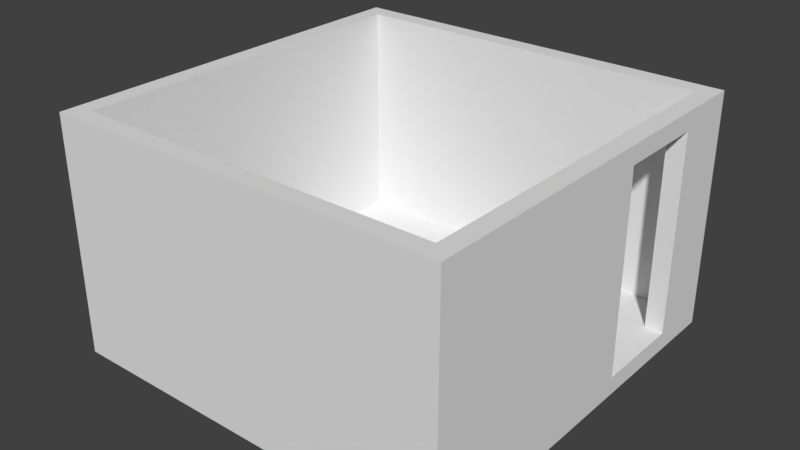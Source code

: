 # Source: krankenzimmer.blend  (saved by Blender 2.79.0; exported with 4.5.12 LTS)
import bpy
from mathutils import Matrix  # noqa: F401  (used for matrix-valued properties, if any)

bpy.ops.wm.read_factory_settings(use_empty=True)
scene = bpy.context.scene
scene.name = 'Scene'

# ---- collections
col_collection_1 = bpy.data.collections.new('Collection 1'); scene.collection.children.link(col_collection_1)

# ---- materials (node trees are filled in below, after node groups)
mat_floor_krankenzimmer = bpy.data.materials.new('Floor_Krankenzimmer')
mat_floor_krankenzimmer.alpha_threshold = 0.0
mat_floor_krankenzimmer.use_transparent_shadow = False
mat_floor_krankenzimmer.roughness = 0.5
mat_floor_krankenzimmer.line_color = (0.0, 0.0, 0.0, 1.0)
mat_wall_krankenzimmer = bpy.data.materials.new('Wall_Krankenzimmer')
mat_wall_krankenzimmer.alpha_threshold = 0.0
mat_wall_krankenzimmer.use_transparent_shadow = False
mat_wall_krankenzimmer.roughness = 0.5

# ---- material node trees

# ---- world
world_world = bpy.data.worlds.new('World'); scene.world = world_world
world_world.color = (0.05088, 0.05088, 0.05088)
world_world.use_sun_shadow = False
world_world.sun_shadow_jitter_overblur = 0.0
world_world.cycles.sampling_method = 'MANUAL'

# ---- meshes
me_plane = bpy.data.meshes.new('Plane')
me_plane.from_pydata([(-2.0, -2.333, -1.3), (2.0, -2.333, -1.3), (-2.0, 1.667, -1.3), (2.0, 1.667, -1.3), (-2.0, 1.867, -1.3), (2.0, 1.867, -1.3), (2.2, -2.333, -1.3), (2.2, 1.667, -1.3), (2.2, 1.867, -1.3), (-2.0, -2.533, -1.3), (2.0, -2.533, -1.3), (2.2, -2.533, -1.3), (-2.2, -2.333, -1.3), (-2.2, 1.667, -1.3), (-2.2, 1.867, -1.3), (-2.2, -2.533, -1.3), (-2.0, 1.667, -1.1), (-2.0, -2.333, -1.1), (2.0, -2.333, -1.1), (2.0, 1.667, -1.1), (2.0, 1.867, -1.1), (-2.0, 1.867, -1.1), (2.2, -2.333, -1.1), (2.2, 1.667, -1.1), (2.2, 1.867, -1.1), (-2.0, -2.533, -1.1), (2.0, -2.533, -1.1), (2.2, -2.533, -1.1), (-2.2, 1.667, -1.1), (-2.2, -2.333, -1.1), (-2.2, 1.867, -1.1), (-2.2, -2.533, -1.1), (-2.0, 1.667, 1.3), (-2.0, -2.333, 1.3), (2.0, -2.333, 1.3), (2.0, 1.667, 1.3), (2.0, 1.867, 1.3), (-2.0, 1.867, 1.3), (2.2, -2.333, 1.3), (2.2, 1.667, 1.3), (2.2, 1.867, 1.3), (-2.0, -2.533, 1.3), (2.0, -2.533, 1.3), (2.2, -2.533, 1.3), (-2.2, 1.667, 1.3), (-2.2, -2.333, 1.3), (-2.2, 1.867, 1.3), (-2.2, -2.533, 1.3), (-2.0, 1.167, -1.3), (-2.0, 0.1652, -1.3), (2.0, 0.1652, -1.3), (2.0, 1.167, -1.3), (2.2, 0.1652, -1.3), (2.2, 1.167, -1.3), (-2.2, 1.167, -1.3), (-2.2, 0.1652, -1.3), (-2.0, 1.167, -1.1), (-2.0, 0.1652, -1.1), (2.0, 0.1652, -1.1), (2.0, 1.167, -1.1), (2.2, 0.1652, -1.1), (2.2, 1.167, -1.1), (-2.2, 1.167, -1.1), (-2.2, 0.1652, -1.1), (-2.0, 1.167, 1.3), (-2.0, 0.1652, 1.3), (2.0, 0.1652, 1.3), (2.0, 1.167, 1.3), (2.2, 0.1652, 1.3), (2.2, 1.167, 1.3), (-2.2, 1.167, 1.3), (-2.2, 0.1652, 1.3), (-2.0, -2.533, 1.1), (2.0, -2.533, 1.1), (-2.2, -2.333, 1.1), (-2.2, -2.533, 1.1), (2.0, 1.867, 1.1), (-2.0, 1.867, 1.1), (-2.2, 1.867, 1.1), (-2.2, 1.667, 1.1), (2.2, -2.533, 1.1), (2.2, -2.333, 1.1), (2.2, 1.667, 1.1), (2.2, 1.867, 1.1), (-2.2, 1.167, 1.1), (-2.2, 0.1652, 1.1), (2.2, 0.1652, 1.1), (2.2, 1.167, 1.1), (-2.0, 1.667, 1.098), (-2.0, -2.333, 1.098), (2.0, -2.333, 1.098), (2.0, 1.667, 1.098), (2.0, 1.167, 1.098), (2.0, 0.1652, 1.098), (-2.0, 0.1652, 1.098), (-2.0, 1.167, 1.098)], [], [(48, 2, 3, 51), (2, 4, 5, 3), (5, 8, 7, 3), (50, 52, 6, 1), (6, 11, 10, 1), (1, 10, 9, 0), (9, 15, 12, 0), (2, 13, 14, 4), (48, 54, 13, 2), (56, 59, 19, 16), (87, 82, 39, 69), (80, 81, 38, 43), (73, 80, 43, 42), (75, 72, 41, 47), (72, 73, 42, 41), (74, 75, 47, 45), (76, 77, 37, 36), (78, 79, 44, 46), (14, 13, 28, 30), (7, 8, 24, 23), (9, 10, 26, 25), (12, 15, 31, 29), (8, 5, 20, 24), (4, 14, 30, 21), (10, 11, 27, 26), (15, 9, 25, 31), (55, 12, 29, 63), (53, 7, 23, 61), (11, 6, 22, 27), (5, 4, 21, 20), (32, 35, 36, 37), (36, 35, 39, 40), (66, 34, 38, 68), (38, 34, 42, 43), (34, 33, 41, 42), (41, 33, 45, 47), (32, 37, 46, 44), (64, 32, 44, 70), (95, 88, 32, 64), (82, 83, 40, 39), (77, 78, 46, 37), (90, 89, 33, 34), (83, 76, 36, 40), (93, 90, 34, 66), (85, 74, 45, 71), (88, 91, 35, 32), (79, 84, 70, 44), (84, 85, 71, 70), (91, 92, 67, 35), (92, 93, 66, 67), (89, 94, 65, 33), (94, 95, 64, 65), (33, 65, 71, 45), (65, 64, 70, 71), (35, 67, 69, 39), (67, 66, 68, 69), (6, 52, 60, 22), (52, 53, 61, 60), (13, 54, 62, 28), (54, 55, 63, 62), (81, 86, 68, 38), (86, 87, 69, 68), (17, 18, 58, 57), (57, 58, 59, 56), (0, 12, 55, 49), (49, 55, 54, 48), (3, 7, 53, 51), (51, 53, 52, 50), (0, 49, 50, 1), (49, 48, 51, 50), (22, 60, 86, 81), (62, 63, 85, 84), (28, 62, 84, 79), (63, 29, 74, 85), (24, 20, 76, 83), (21, 30, 78, 77), (23, 24, 83, 82), (30, 28, 79, 78), (20, 21, 77, 76), (29, 31, 75, 74), (25, 26, 73, 72), (31, 25, 72, 75), (26, 27, 80, 73), (27, 22, 81, 80), (61, 23, 82, 87), (57, 56, 95, 94), (17, 57, 94, 89), (19, 59, 92, 91), (16, 19, 91, 88), (58, 18, 90, 93), (18, 17, 89, 90), (56, 16, 88, 95), (86, 60, 58, 93), (87, 86, 93, 92), (87, 92, 59, 61), (59, 58, 60, 61)])
me_plane.polygons.foreach_set('material_index', [0, 0, 0, 0, 0, 0, 0, 0, 0, 0, 0, 0, 0, 0, 0, 0, 0, 0, 0, 0, 0, 0, 0, 0, 0, 0, 0, 0, 0, 0, 0, 0, 0, 0, 0, 0, 0, 0, 1, 0, 0, 1, 0, 1, 0, 1, 0, 0, 1, 1, 1, 1, 0, 0, 0, 0, 0, 0, 0, 0, 0, 0, 0, 0, 0, 0, 0, 0, 0, 0, 0, 0, 0, 0, 0, 0, 0, 0, 0, 0, 0, 0, 0, 0, 0, 1, 1, 1, 1, 1, 1, 1, 0, 0, 0, 0])
_uv = me_plane.uv_layers.new(name='UVMap')
_uv.uv.foreach_set('vector', [0.3559, 0.289, 0.3559, 0.3281, 0.01695, 0.3281, 0.01695, 0.289, 0.3559, 0.3281, 0.3559, 0.3437, 0.01695, 0.3438, 0.01695, 0.3281, 0.01695, 0.3438, 8.082e-08, 0.3438, 8.082e-08, 0.3281, 0.01695, 0.3281, 0.01695, 0.2108, 4.041e-08, 0.2108, 2.02e-08, 0.01563, 0.01695, 0.01563, 2.02e-08, 0.01563, 0.0, 7.451e-08, 0.01695, 5.588e-08, 0.01695, 0.01563, 0.01695, 0.01563, 0.01695, 5.588e-08, 0.3559, 0.0, 0.3559, 0.01562, 0.3559, 0.0, 0.3729, 0.0, 0.3729, 0.01562, 0.3559, 0.01562, 0.3559, 0.3281, 0.3729, 0.3281, 0.3729, 0.3437, 0.3559, 0.3437, 0.3559, 0.289, 0.3729, 0.289, 0.3729, 0.3281, 0.3559, 0.3281, 0.0001005, 0.8748, 0.9999, 0.8748, 0.9999, 0.9999, 0.0001005, 0.9999, 0.7966, 0.6328, 0.7966, 0.6719, 0.7797, 0.6719, 0.7797, 0.6328, 0.7966, 0.3438, 0.7966, 0.3594, 0.7797, 0.3594, 0.7797, 0.3438, 0.5424, 0.3594, 0.5424, 0.3438, 0.5593, 0.3438, 0.5593, 0.3594, 0.5424, 0.6875, 0.5424, 0.6719, 0.5593, 0.6719, 0.5593, 0.6875, 0.5424, 0.6719, 0.5424, 0.3594, 0.5593, 0.3594, 0.5593, 0.6719, 0.7627, 0.3281, 0.7627, 0.3437, 0.7458, 0.3437, 0.7458, 0.3281, 0.5763, 0.3594, 0.5763, 0.6719, 0.5593, 0.6719, 0.5593, 0.3594, 0.7627, 1.863e-08, 0.7627, 0.01563, 0.7458, 0.01563, 0.7458, 1.863e-08, 0.9661, 0.0, 0.9661, 0.01562, 0.9492, 0.01562, 0.9492, 0.0, 1.0, 0.6719, 1.0, 0.6875, 0.9831, 0.6875, 0.9831, 0.6719, 0.339, 0.6719, 0.339, 0.3594, 0.3559, 0.3594, 0.3559, 0.6719, 0.9661, 0.3281, 0.9661, 0.3437, 0.9492, 0.3437, 0.9492, 0.3281, 0.7797, 0.3438, 0.7797, 0.3594, 0.7627, 0.3594, 0.7627, 0.3438, 0.7797, 0.6719, 0.7797, 0.6875, 0.7627, 0.6875, 0.7627, 0.6719, 0.339, 0.3594, 0.339, 0.3438, 0.3559, 0.3438, 0.3559, 0.3594, 0.339, 0.6875, 0.339, 0.6719, 0.3559, 0.6719, 0.3559, 0.6875, 0.9661, 0.133, 0.9661, 0.3281, 0.9492, 0.3281, 0.9492, 0.133, 1.0, 0.6328, 1.0, 0.6719, 0.9831, 0.6719, 0.9831, 0.6328, 1.0, 0.3438, 1.0, 0.3594, 0.9831, 0.3594, 0.9831, 0.3438, 0.7797, 0.3594, 0.7797, 0.6719, 0.7627, 0.6719, 0.7627, 0.3594, 0.3898, 0.3281, 0.7288, 0.3281, 0.7288, 0.3437, 0.3898, 0.3437, 0.7288, 0.3437, 0.7288, 0.3281, 0.7458, 0.3281, 0.7458, 0.3437, 0.7288, 0.2108, 0.7288, 0.01562, 0.7458, 0.01562, 0.7458, 0.2108, 0.7458, 0.01562, 0.7288, 0.01562, 0.7288, 0.0, 0.7458, 0.0, 0.7288, 0.01562, 0.3898, 0.01563, 0.3898, 3.725e-08, 0.7288, 0.0, 0.3898, 3.725e-08, 0.3898, 0.01563, 0.3729, 0.01563, 0.3729, 3.725e-08, 0.3898, 0.3281, 0.3898, 0.3437, 0.3729, 0.3437, 0.3729, 0.3281, 0.3898, 0.289, 0.3898, 0.3281, 0.3729, 0.3281, 0.3729, 0.289, 0.6249, 0.1374, 0.6561, 0.1374, 0.6561, 0.15, 0.6249, 0.15, 0.7966, 0.6719, 0.7966, 0.6875, 0.7797, 0.6875, 0.7797, 0.6719, 0.5763, 0.6719, 0.5763, 0.6875, 0.5593, 0.6875, 0.5593, 0.6719, 0.1562, 0.1374, 0.4061, 0.1374, 0.4061, 0.15, 0.1562, 0.15, 0.5763, 0.3438, 0.5763, 0.3594, 0.5593, 0.3594, 0.5593, 0.3438, 3.881e-05, 0.1374, 0.1562, 0.1374, 0.1562, 0.15, 3.881e-05, 0.15, 0.7627, 0.133, 0.7627, 0.3281, 0.7458, 0.3281, 0.7458, 0.133, 0.6561, 0.1374, 0.9061, 0.1374, 0.9061, 0.15, 0.6561, 0.15, 0.7627, 0.01563, 0.7627, 0.05472, 0.7458, 0.05472, 0.7458, 0.01563, 0.7627, 0.05472, 0.7627, 0.133, 0.7458, 0.133, 0.7458, 0.05472, 0.9061, 0.1374, 0.9374, 0.1374, 0.9374, 0.15, 0.9061, 0.15, 0.9374, 0.1374, 1.0, 0.1374, 1.0, 0.15, 0.9374, 0.15, 0.4061, 0.1374, 0.5623, 0.1374, 0.5623, 0.15, 0.4061, 0.15, 0.5623, 0.1374, 0.6249, 0.1374, 0.6249, 0.15, 0.5623, 0.15, 0.3898, 0.01563, 0.3898, 0.2108, 0.3729, 0.2108, 0.3729, 0.01563, 0.3898, 0.2108, 0.3898, 0.289, 0.3729, 0.289, 0.3729, 0.2108, 0.7288, 0.3281, 0.7288, 0.289, 0.7458, 0.289, 0.7458, 0.3281, 0.7288, 0.289, 0.7288, 0.2108, 0.7458, 0.2108, 0.7458, 0.289, 1.0, 0.3594, 1.0, 0.5545, 0.9831, 0.5545, 0.9831, 0.3594, 1.0, 0.5545, 1.0, 0.6328, 0.9831, 0.6328, 0.9831, 0.5545, 0.9661, 0.01562, 0.9661, 0.05472, 0.9492, 0.05472, 0.9492, 0.01562, 0.9661, 0.05472, 0.9661, 0.133, 0.9492, 0.133, 0.9492, 0.05472, 0.7966, 0.3594, 0.7966, 0.5545, 0.7797, 0.5545, 0.7797, 0.3594, 0.7966, 0.5545, 0.7966, 0.6328, 0.7797, 0.6328, 0.7797, 0.5545, 9.998e-05, 0.0001004, 0.9999, 9.998e-05, 0.9999, 0.6245, 0.0001003, 0.6245, 0.0001003, 0.6245, 0.9999, 0.6245, 0.9999, 0.8748, 0.0001005, 0.8748, 0.3559, 0.01562, 0.3729, 0.01562, 0.3729, 0.2108, 0.3559, 0.2108, 0.3559, 0.2108, 0.3729, 0.2108, 0.3729, 0.289, 0.3559, 0.289, 0.01695, 0.3281, 8.082e-08, 0.3281, 4.041e-08, 0.289, 0.01695, 0.289, 0.01695, 0.289, 4.041e-08, 0.289, 4.041e-08, 0.2108, 0.01695, 0.2108, 0.3559, 0.01562, 0.3559, 0.2108, 0.01695, 0.2108, 0.01695, 0.01563, 0.3559, 0.2108, 0.3559, 0.289, 0.01695, 0.289, 0.01695, 0.2108, 0.9831, 0.3594, 0.9831, 0.5545, 0.7966, 0.5545, 0.7966, 0.3594, 0.9492, 0.05472, 0.9492, 0.133, 0.7627, 0.133, 0.7627, 0.05472, 0.9492, 0.01562, 0.9492, 0.05472, 0.7627, 0.05472, 0.7627, 0.01563, 0.9492, 0.133, 0.9492, 0.3281, 0.7627, 0.3281, 0.7627, 0.133, 0.7627, 0.3438, 0.7627, 0.3594, 0.5763, 0.3594, 0.5763, 0.3438, 0.7627, 0.6719, 0.7627, 0.6875, 0.5763, 0.6875, 0.5763, 0.6719, 0.9831, 0.6719, 0.9831, 0.6875, 0.7966, 0.6875, 0.7966, 0.6719, 0.9492, 0.0, 0.9492, 0.01562, 0.7627, 0.01563, 0.7627, 1.863e-08, 0.7627, 0.3594, 0.7627, 0.6719, 0.5763, 0.6719, 0.5763, 0.3594, 0.9492, 0.3281, 0.9492, 0.3437, 0.7627, 0.3437, 0.7627, 0.3281, 0.3559, 0.6719, 0.3559, 0.3594, 0.5424, 0.3594, 0.5424, 0.6719, 0.3559, 0.6875, 0.3559, 0.6719, 0.5424, 0.6719, 0.5424, 0.6875, 0.3559, 0.3594, 0.3559, 0.3438, 0.5424, 0.3438, 0.5424, 0.3594, 0.9831, 0.3438, 0.9831, 0.3594, 0.7966, 0.3594, 0.7966, 0.3438, 0.9831, 0.6328, 0.9831, 0.6719, 0.7966, 0.6719, 0.7966, 0.6328, 0.5623, 3.874e-05, 0.6249, 3.873e-05, 0.6249, 0.1374, 0.5623, 0.1374, 0.4061, 3.878e-05, 0.5623, 3.874e-05, 0.5623, 0.1374, 0.4061, 0.1374, 0.9061, 3.882e-05, 0.9374, 3.885e-05, 0.9374, 0.1374, 0.9061, 0.1374, 0.6561, 3.874e-05, 0.9061, 3.882e-05, 0.9061, 0.1374, 0.6561, 0.1374, 3.873e-05, 3.884e-05, 0.1562, 3.882e-05, 0.1562, 0.1374, 3.881e-05, 0.1374, 0.1562, 3.882e-05, 0.4061, 3.878e-05, 0.4061, 0.1374, 0.1562, 0.1374, 0.6249, 3.873e-05, 0.6561, 3.874e-05, 0.6561, 0.1374, 0.6249, 0.1374, 0.2203, 0.6719, 0.2203, 0.8438, 0.2034, 0.8438, 0.2034, 0.672, 0.2373, 0.7501, 0.2373, 0.6719, 0.2542, 0.6719, 0.2542, 0.7501, 0.2203, 0.6719, 0.2373, 0.672, 0.2373, 0.8438, 0.2203, 0.8438, 0.2966, 0.3594, 0.2117, 0.3594, 0.2117, 0.3438, 0.2966, 0.3438])
me_plane.materials.append(mat_floor_krankenzimmer)
me_plane.materials.append(mat_wall_krankenzimmer)
me_plane.use_remesh_preserve_volume = False
me_plane.use_remesh_preserve_attributes = False
me_plane.use_mirror_vertex_groups = False
me_plane.update()

# ---- objects
ob_plane = bpy.data.objects.new('Plane', me_plane)

# ---- transforms, parenting, visibility, modifiers, constraints
ob_plane.location = (4.967e-09, 0.333, 1.3)
ob_plane.lineart.crease_threshold = 0.0

# ---- collection membership
col_collection_1.objects.link(ob_plane)

# ---- scene / render settings (as saved in the file)
scene.frame_start = 1; scene.frame_end = 1; scene.frame_set(1)
scene.render.engine = 'BLENDER_EEVEE_NEXT'
scene.render.resolution_percentage = 50
scene.render.dither_intensity = 0.0
scene.cycles.use_denoising = False
scene.cycles.samples = 128
scene.cycles.sampling_pattern = 'TABULATED_SOBOL'
scene.cycles.use_adaptive_sampling = False
scene.cycles.use_light_tree = False
scene.cycles.blur_glossy = 0.0
scene.cycles.sample_clamp_indirect = 0.0
scene.view_settings.view_transform = 'Standard'
bpy.context.view_layer.update()

# ---- added for rendering (the .blend has no active camera and no usable light): camera, sun
cam_auto = bpy.data.cameras.new('AutoCamera')
cam_auto.lens = 50.0
cam_auto.sensor_width = 36.0
cam_auto.clip_end = 1000.0
ob_auto_camera = bpy.data.objects.new('AutoCamera', cam_auto)
scene.collection.objects.link(ob_auto_camera)
ob_auto_camera.location = (6.23961, -7.48753, 6.29169)
ob_auto_camera.rotation_euler = (1.09748, -7.21219e-08, 0.694738)
scene.camera = ob_auto_camera
light_auto_sun = bpy.data.lights.new('AutoSun', 'SUN')
light_auto_sun.energy = 3.0
light_auto_sun.angle = 0.0523599
ob_auto_sun = bpy.data.objects.new('AutoSun', light_auto_sun)
scene.collection.objects.link(ob_auto_sun)
ob_auto_sun.rotation_euler = (0.872665, 0.174533, 0.523599)
bpy.context.view_layer.update()
